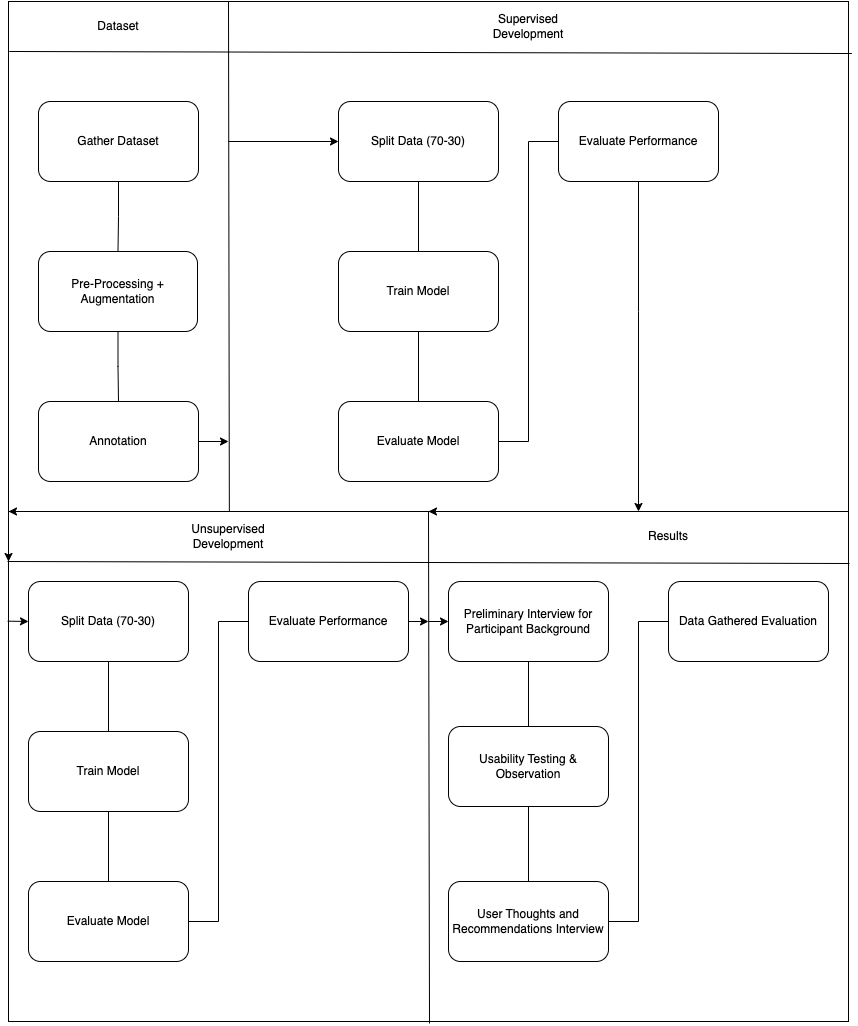

The diagram above was exported from draw.io. Its source (the exported page's mxGraphModel, read from the mxfile embedded in the PNG):
<mxGraphModel dx="2440" dy="2127" grid="1" gridSize="10" guides="1" tooltips="1" connect="1" arrows="1" fold="1" page="1" pageScale="1" pageWidth="850" pageHeight="1100" math="0" shadow="0">
  <root>
    <mxCell id="0" />
    <mxCell id="1" parent="0" />
    <mxCell id="FBFjmdSlrPrNTKqBML7K-1" value="" style="rounded=0;whiteSpace=wrap;html=1;" parent="1" vertex="1">
      <mxGeometry width="840" height="510" as="geometry" />
    </mxCell>
    <mxCell id="FBFjmdSlrPrNTKqBML7K-2" value="Dataset" style="text;html=1;strokeColor=none;fillColor=none;align=center;verticalAlign=middle;whiteSpace=wrap;rounded=0;" parent="1" vertex="1">
      <mxGeometry x="60" y="10" width="100" height="30" as="geometry" />
    </mxCell>
    <mxCell id="W3JskjIOnhizHc7rKrZd-5" style="edgeStyle=orthogonalEdgeStyle;rounded=0;orthogonalLoop=1;jettySize=auto;html=1;exitX=0.5;exitY=1;exitDx=0;exitDy=0;entryX=0.5;entryY=0;entryDx=0;entryDy=0;endArrow=none;endFill=0;" edge="1" parent="1" source="FBFjmdSlrPrNTKqBML7K-3" target="FBFjmdSlrPrNTKqBML7K-5">
      <mxGeometry relative="1" as="geometry" />
    </mxCell>
    <mxCell id="FBFjmdSlrPrNTKqBML7K-3" value="Gather Dataset" style="rounded=1;whiteSpace=wrap;html=1;" parent="1" vertex="1">
      <mxGeometry x="30" y="100" width="160" height="80" as="geometry" />
    </mxCell>
    <mxCell id="W3JskjIOnhizHc7rKrZd-6" style="edgeStyle=orthogonalEdgeStyle;rounded=0;orthogonalLoop=1;jettySize=auto;html=1;exitX=0.5;exitY=1;exitDx=0;exitDy=0;entryX=0.5;entryY=0;entryDx=0;entryDy=0;endArrow=none;endFill=0;" edge="1" parent="1" source="FBFjmdSlrPrNTKqBML7K-5" target="FBFjmdSlrPrNTKqBML7K-6">
      <mxGeometry relative="1" as="geometry" />
    </mxCell>
    <mxCell id="FBFjmdSlrPrNTKqBML7K-5" value="Pre-Processing + Augmentation" style="rounded=1;whiteSpace=wrap;html=1;" parent="1" vertex="1">
      <mxGeometry x="30" y="250" width="159" height="80" as="geometry" />
    </mxCell>
    <mxCell id="W3JskjIOnhizHc7rKrZd-7" style="edgeStyle=orthogonalEdgeStyle;rounded=0;orthogonalLoop=1;jettySize=auto;html=1;exitX=1;exitY=0.5;exitDx=0;exitDy=0;endArrow=classic;endFill=1;" edge="1" parent="1" source="FBFjmdSlrPrNTKqBML7K-6">
      <mxGeometry relative="1" as="geometry">
        <mxPoint x="220" y="440" as="targetPoint" />
      </mxGeometry>
    </mxCell>
    <mxCell id="FBFjmdSlrPrNTKqBML7K-6" value="Annotation" style="rounded=1;whiteSpace=wrap;html=1;" parent="1" vertex="1">
      <mxGeometry x="30" y="400" width="160" height="80" as="geometry" />
    </mxCell>
    <mxCell id="FBFjmdSlrPrNTKqBML7K-7" value="" style="endArrow=none;html=1;rounded=0;exitX=0.001;exitY=0.098;exitDx=0;exitDy=0;exitPerimeter=0;entryX=1.004;entryY=0.102;entryDx=0;entryDy=0;entryPerimeter=0;" parent="1" source="FBFjmdSlrPrNTKqBML7K-1" target="FBFjmdSlrPrNTKqBML7K-1" edge="1">
      <mxGeometry width="50" height="50" relative="1" as="geometry">
        <mxPoint x="400" y="320" as="sourcePoint" />
        <mxPoint x="450" y="270" as="targetPoint" />
      </mxGeometry>
    </mxCell>
    <mxCell id="FBFjmdSlrPrNTKqBML7K-8" value="" style="endArrow=none;html=1;rounded=0;exitX=0.346;exitY=1.001;exitDx=0;exitDy=0;exitPerimeter=0;entryX=0.345;entryY=-0.001;entryDx=0;entryDy=0;entryPerimeter=0;" parent="1" edge="1">
      <mxGeometry width="50" height="50" relative="1" as="geometry">
        <mxPoint x="220.8499999999999" y="510.50999999999976" as="sourcePoint" />
        <mxPoint x="220" y="-0.5099999999999909" as="targetPoint" />
      </mxGeometry>
    </mxCell>
    <mxCell id="FBFjmdSlrPrNTKqBML7K-9" value="Supervised Development" style="text;html=1;strokeColor=none;fillColor=none;align=center;verticalAlign=middle;whiteSpace=wrap;rounded=0;" parent="1" vertex="1">
      <mxGeometry x="470" y="10" width="100" height="30" as="geometry" />
    </mxCell>
    <mxCell id="W3JskjIOnhizHc7rKrZd-9" style="edgeStyle=orthogonalEdgeStyle;rounded=0;orthogonalLoop=1;jettySize=auto;html=1;exitX=0.5;exitY=1;exitDx=0;exitDy=0;entryX=0.5;entryY=0;entryDx=0;entryDy=0;endArrow=none;endFill=0;" edge="1" parent="1" source="FBFjmdSlrPrNTKqBML7K-10" target="FBFjmdSlrPrNTKqBML7K-11">
      <mxGeometry relative="1" as="geometry" />
    </mxCell>
    <mxCell id="FBFjmdSlrPrNTKqBML7K-10" value="Split Data (70-30)" style="rounded=1;whiteSpace=wrap;html=1;" parent="1" vertex="1">
      <mxGeometry x="330" y="100" width="160" height="80" as="geometry" />
    </mxCell>
    <mxCell id="W3JskjIOnhizHc7rKrZd-10" style="edgeStyle=orthogonalEdgeStyle;rounded=0;orthogonalLoop=1;jettySize=auto;html=1;exitX=0.5;exitY=1;exitDx=0;exitDy=0;entryX=0.5;entryY=0;entryDx=0;entryDy=0;endArrow=none;endFill=0;" edge="1" parent="1" source="FBFjmdSlrPrNTKqBML7K-11" target="FBFjmdSlrPrNTKqBML7K-12">
      <mxGeometry relative="1" as="geometry" />
    </mxCell>
    <mxCell id="FBFjmdSlrPrNTKqBML7K-11" value="Train Model" style="rounded=1;whiteSpace=wrap;html=1;" parent="1" vertex="1">
      <mxGeometry x="330" y="250" width="160" height="80" as="geometry" />
    </mxCell>
    <mxCell id="W3JskjIOnhizHc7rKrZd-11" style="edgeStyle=orthogonalEdgeStyle;rounded=0;orthogonalLoop=1;jettySize=auto;html=1;exitX=1;exitY=0.5;exitDx=0;exitDy=0;entryX=0;entryY=0.5;entryDx=0;entryDy=0;endArrow=none;endFill=0;" edge="1" parent="1" source="FBFjmdSlrPrNTKqBML7K-12" target="W3JskjIOnhizHc7rKrZd-2">
      <mxGeometry relative="1" as="geometry" />
    </mxCell>
    <mxCell id="FBFjmdSlrPrNTKqBML7K-12" value="Evaluate Model" style="rounded=1;whiteSpace=wrap;html=1;" parent="1" vertex="1">
      <mxGeometry x="330" y="400" width="160" height="80" as="geometry" />
    </mxCell>
    <mxCell id="W3JskjIOnhizHc7rKrZd-2" value="Evaluate Performance" style="rounded=1;whiteSpace=wrap;html=1;" vertex="1" parent="1">
      <mxGeometry x="550" y="100" width="160" height="80" as="geometry" />
    </mxCell>
    <mxCell id="W3JskjIOnhizHc7rKrZd-8" value="" style="endArrow=classic;html=1;rounded=0;entryX=0;entryY=0.5;entryDx=0;entryDy=0;" edge="1" parent="1" target="FBFjmdSlrPrNTKqBML7K-10">
      <mxGeometry width="50" height="50" relative="1" as="geometry">
        <mxPoint x="220" y="140" as="sourcePoint" />
        <mxPoint x="470" y="250" as="targetPoint" />
      </mxGeometry>
    </mxCell>
    <mxCell id="W3JskjIOnhizHc7rKrZd-42" value="" style="rounded=0;whiteSpace=wrap;html=1;" vertex="1" parent="1">
      <mxGeometry y="510" width="840" height="510" as="geometry" />
    </mxCell>
    <mxCell id="W3JskjIOnhizHc7rKrZd-14" style="edgeStyle=orthogonalEdgeStyle;rounded=0;orthogonalLoop=1;jettySize=auto;html=1;exitX=0.5;exitY=1;exitDx=0;exitDy=0;entryX=0.5;entryY=0;entryDx=0;entryDy=0;endArrow=none;endFill=0;" edge="1" parent="1" source="W3JskjIOnhizHc7rKrZd-15" target="W3JskjIOnhizHc7rKrZd-17">
      <mxGeometry relative="1" as="geometry" />
    </mxCell>
    <mxCell id="W3JskjIOnhizHc7rKrZd-15" value="Split Data (70-30)" style="rounded=1;whiteSpace=wrap;html=1;" vertex="1" parent="1">
      <mxGeometry x="20" y="580" width="160" height="80" as="geometry" />
    </mxCell>
    <mxCell id="W3JskjIOnhizHc7rKrZd-16" style="edgeStyle=orthogonalEdgeStyle;rounded=0;orthogonalLoop=1;jettySize=auto;html=1;exitX=0.5;exitY=1;exitDx=0;exitDy=0;entryX=0.5;entryY=0;entryDx=0;entryDy=0;endArrow=none;endFill=0;" edge="1" parent="1" source="W3JskjIOnhizHc7rKrZd-17" target="W3JskjIOnhizHc7rKrZd-19">
      <mxGeometry relative="1" as="geometry" />
    </mxCell>
    <mxCell id="W3JskjIOnhizHc7rKrZd-17" value="Train Model" style="rounded=1;whiteSpace=wrap;html=1;" vertex="1" parent="1">
      <mxGeometry x="20" y="730" width="160" height="80" as="geometry" />
    </mxCell>
    <mxCell id="W3JskjIOnhizHc7rKrZd-18" style="edgeStyle=orthogonalEdgeStyle;rounded=0;orthogonalLoop=1;jettySize=auto;html=1;exitX=1;exitY=0.5;exitDx=0;exitDy=0;entryX=0;entryY=0.5;entryDx=0;entryDy=0;endArrow=none;endFill=0;" edge="1" parent="1" source="W3JskjIOnhizHc7rKrZd-19" target="W3JskjIOnhizHc7rKrZd-21">
      <mxGeometry relative="1" as="geometry" />
    </mxCell>
    <mxCell id="W3JskjIOnhizHc7rKrZd-19" value="Evaluate Model" style="rounded=1;whiteSpace=wrap;html=1;" vertex="1" parent="1">
      <mxGeometry x="20" y="880" width="160" height="80" as="geometry" />
    </mxCell>
    <mxCell id="W3JskjIOnhizHc7rKrZd-21" value="Evaluate Performance" style="rounded=1;whiteSpace=wrap;html=1;" vertex="1" parent="1">
      <mxGeometry x="240" y="580" width="160" height="80" as="geometry" />
    </mxCell>
    <mxCell id="W3JskjIOnhizHc7rKrZd-39" style="edgeStyle=orthogonalEdgeStyle;rounded=0;orthogonalLoop=1;jettySize=auto;html=1;exitX=0.5;exitY=1;exitDx=0;exitDy=0;entryX=0.5;entryY=0;entryDx=0;entryDy=0;endArrow=none;endFill=0;" edge="1" parent="1" source="W3JskjIOnhizHc7rKrZd-34" target="W3JskjIOnhizHc7rKrZd-35">
      <mxGeometry relative="1" as="geometry" />
    </mxCell>
    <mxCell id="W3JskjIOnhizHc7rKrZd-34" value="Preliminary Interview for Participant Background" style="rounded=1;whiteSpace=wrap;html=1;" vertex="1" parent="1">
      <mxGeometry x="440" y="580" width="160" height="80" as="geometry" />
    </mxCell>
    <mxCell id="W3JskjIOnhizHc7rKrZd-40" style="edgeStyle=orthogonalEdgeStyle;rounded=0;orthogonalLoop=1;jettySize=auto;html=1;exitX=0.5;exitY=1;exitDx=0;exitDy=0;entryX=0.5;entryY=0;entryDx=0;entryDy=0;endArrow=none;endFill=0;" edge="1" parent="1" source="W3JskjIOnhizHc7rKrZd-35" target="W3JskjIOnhizHc7rKrZd-36">
      <mxGeometry relative="1" as="geometry" />
    </mxCell>
    <mxCell id="W3JskjIOnhizHc7rKrZd-35" value="Usability Testing &amp;amp; Observation" style="rounded=1;whiteSpace=wrap;html=1;" vertex="1" parent="1">
      <mxGeometry x="440" y="725" width="160" height="80" as="geometry" />
    </mxCell>
    <mxCell id="W3JskjIOnhizHc7rKrZd-41" style="edgeStyle=orthogonalEdgeStyle;rounded=0;orthogonalLoop=1;jettySize=auto;html=1;exitX=1;exitY=0.5;exitDx=0;exitDy=0;entryX=0;entryY=0.5;entryDx=0;entryDy=0;endArrow=none;endFill=0;" edge="1" parent="1" source="W3JskjIOnhizHc7rKrZd-36" target="W3JskjIOnhizHc7rKrZd-37">
      <mxGeometry relative="1" as="geometry" />
    </mxCell>
    <mxCell id="W3JskjIOnhizHc7rKrZd-36" value="User Thoughts and Recommendations Interview" style="rounded=1;whiteSpace=wrap;html=1;" vertex="1" parent="1">
      <mxGeometry x="440" y="880" width="160" height="80" as="geometry" />
    </mxCell>
    <mxCell id="W3JskjIOnhizHc7rKrZd-37" value="Data Gathered Evaluation" style="rounded=1;whiteSpace=wrap;html=1;" vertex="1" parent="1">
      <mxGeometry x="660" y="580" width="160" height="80" as="geometry" />
    </mxCell>
    <mxCell id="W3JskjIOnhizHc7rKrZd-33" value="Results" style="text;html=1;strokeColor=none;fillColor=none;align=center;verticalAlign=middle;whiteSpace=wrap;rounded=0;" vertex="1" parent="1">
      <mxGeometry x="610" y="520" width="100" height="30" as="geometry" />
    </mxCell>
    <mxCell id="W3JskjIOnhizHc7rKrZd-1" value="Unsupervised Development" style="text;html=1;strokeColor=none;fillColor=none;align=center;verticalAlign=middle;whiteSpace=wrap;rounded=0;" vertex="1" parent="1">
      <mxGeometry x="170" y="520" width="100" height="30" as="geometry" />
    </mxCell>
    <mxCell id="W3JskjIOnhizHc7rKrZd-32" value="" style="endArrow=none;html=1;rounded=0;exitX=0.346;exitY=1.001;exitDx=0;exitDy=0;exitPerimeter=0;entryX=0.345;entryY=-0.001;entryDx=0;entryDy=0;entryPerimeter=0;" edge="1" parent="1">
      <mxGeometry width="50" height="50" relative="1" as="geometry">
        <mxPoint x="421" y="1022" as="sourcePoint" />
        <mxPoint x="420" y="510" as="targetPoint" />
      </mxGeometry>
    </mxCell>
    <mxCell id="W3JskjIOnhizHc7rKrZd-43" value="" style="endArrow=none;html=1;rounded=0;exitX=0.001;exitY=0.098;exitDx=0;exitDy=0;exitPerimeter=0;entryX=1.004;entryY=0.102;entryDx=0;entryDy=0;entryPerimeter=0;" edge="1" parent="1">
      <mxGeometry width="50" height="50" relative="1" as="geometry">
        <mxPoint x="-1" y="560" as="sourcePoint" />
        <mxPoint x="841" y="562" as="targetPoint" />
      </mxGeometry>
    </mxCell>
    <mxCell id="W3JskjIOnhizHc7rKrZd-44" style="edgeStyle=orthogonalEdgeStyle;rounded=0;orthogonalLoop=1;jettySize=auto;html=1;exitX=0.5;exitY=1;exitDx=0;exitDy=0;entryX=0.75;entryY=1;entryDx=0;entryDy=0;endArrow=classic;endFill=1;" edge="1" parent="1" source="W3JskjIOnhizHc7rKrZd-2" target="FBFjmdSlrPrNTKqBML7K-1">
      <mxGeometry relative="1" as="geometry">
        <Array as="points">
          <mxPoint x="630" y="310" />
          <mxPoint x="630" y="310" />
        </Array>
      </mxGeometry>
    </mxCell>
    <mxCell id="W3JskjIOnhizHc7rKrZd-45" value="" style="endArrow=classic;html=1;rounded=0;exitX=1;exitY=1;exitDx=0;exitDy=0;entryX=0.5;entryY=1;entryDx=0;entryDy=0;" edge="1" parent="1" source="FBFjmdSlrPrNTKqBML7K-1" target="FBFjmdSlrPrNTKqBML7K-1">
      <mxGeometry width="50" height="50" relative="1" as="geometry">
        <mxPoint x="700" y="490" as="sourcePoint" />
        <mxPoint x="750" y="440" as="targetPoint" />
      </mxGeometry>
    </mxCell>
    <mxCell id="W3JskjIOnhizHc7rKrZd-46" value="" style="endArrow=classic;html=1;rounded=0;exitX=0.5;exitY=0;exitDx=0;exitDy=0;entryX=0;entryY=0;entryDx=0;entryDy=0;" edge="1" parent="1" source="W3JskjIOnhizHc7rKrZd-42" target="W3JskjIOnhizHc7rKrZd-42">
      <mxGeometry width="50" height="50" relative="1" as="geometry">
        <mxPoint x="700" y="690" as="sourcePoint" />
        <mxPoint x="750" y="640" as="targetPoint" />
      </mxGeometry>
    </mxCell>
    <mxCell id="W3JskjIOnhizHc7rKrZd-48" value="" style="endArrow=classic;html=1;rounded=0;exitX=-0.001;exitY=0.215;exitDx=0;exitDy=0;exitPerimeter=0;entryX=0;entryY=0.5;entryDx=0;entryDy=0;" edge="1" parent="1" source="W3JskjIOnhizHc7rKrZd-42" target="W3JskjIOnhizHc7rKrZd-15">
      <mxGeometry width="50" height="50" relative="1" as="geometry">
        <mxPoint x="700" y="690" as="sourcePoint" />
        <mxPoint x="70" y="630" as="targetPoint" />
      </mxGeometry>
    </mxCell>
    <mxCell id="W3JskjIOnhizHc7rKrZd-51" value="" style="endArrow=classic;html=1;rounded=0;exitX=1;exitY=0.5;exitDx=0;exitDy=0;" edge="1" parent="1" source="W3JskjIOnhizHc7rKrZd-21">
      <mxGeometry width="50" height="50" relative="1" as="geometry">
        <mxPoint x="360" y="720" as="sourcePoint" />
        <mxPoint x="420" y="620" as="targetPoint" />
      </mxGeometry>
    </mxCell>
    <mxCell id="W3JskjIOnhizHc7rKrZd-52" value="" style="endArrow=classic;html=1;rounded=0;entryX=0;entryY=0.5;entryDx=0;entryDy=0;" edge="1" parent="1" target="W3JskjIOnhizHc7rKrZd-34">
      <mxGeometry width="50" height="50" relative="1" as="geometry">
        <mxPoint x="420" y="620" as="sourcePoint" />
        <mxPoint x="410" y="670" as="targetPoint" />
      </mxGeometry>
    </mxCell>
    <mxCell id="W3JskjIOnhizHc7rKrZd-53" value="" style="endArrow=classic;html=1;rounded=0;exitX=0;exitY=0;exitDx=0;exitDy=0;" edge="1" parent="1" source="W3JskjIOnhizHc7rKrZd-42">
      <mxGeometry width="50" height="50" relative="1" as="geometry">
        <mxPoint x="360" y="550" as="sourcePoint" />
        <mxPoint y="560" as="targetPoint" />
      </mxGeometry>
    </mxCell>
  </root>
</mxGraphModel>